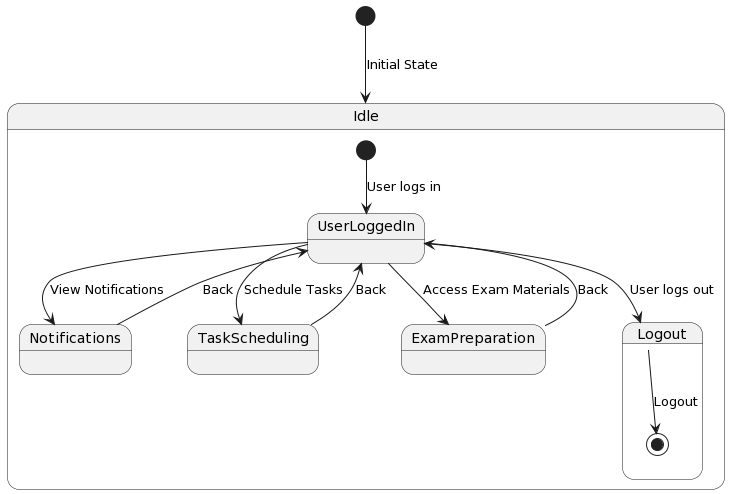

The diagram above was rendered by PlantUML. Its source (embedded in the PNG):
@startuml
[*] --> Idle : Initial State

state Idle {
  [*] --> UserLoggedIn : User logs in
  UserLoggedIn --> Notifications : View Notifications
  UserLoggedIn --> TaskScheduling : Schedule Tasks
  UserLoggedIn --> ExamPreparation : Access Exam Materials
  UserLoggedIn --> Logout : User logs out
}

state Notifications {
  Notifications --> UserLoggedIn : Back
}

state TaskScheduling {
  TaskScheduling --> UserLoggedIn : Back
}

state ExamPreparation {
  ExamPreparation --> UserLoggedIn : Back
}

state Logout {
  Logout --> [*] : Logout
}
@enduml